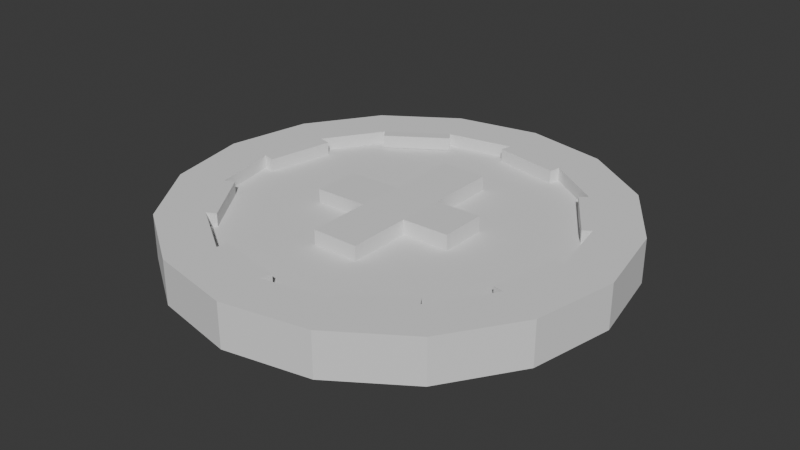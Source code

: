# Source: Chip.blend  (saved by Blender 4.2.66; exported with 4.5.12 LTS)
import bpy
from mathutils import Matrix  # noqa: F401  (used for matrix-valued properties, if any)

bpy.ops.wm.read_factory_settings(use_empty=True)
scene = bpy.context.scene
scene.name = 'Scene'

# ---- collections
col_collection = bpy.data.collections.new('Collection'); scene.collection.children.link(col_collection)

# ---- world
world_world = bpy.data.worlds.new('World'); scene.world = world_world
world_world.use_nodes = True; world_world.node_tree.nodes.clear()
_N = world_world.node_tree.nodes; _L = world_world.node_tree.links
n0 = _N.new('ShaderNodeOutputWorld'); n0.name = 'World Output'; n0.location = (300, 300)
n1 = _N.new('ShaderNodeBackground'); n1.name = 'Background'; n1.location = (10, 300)
n1.inputs[0].default_value = (0.05088, 0.05088, 0.05088, 1.0)
_L.new(n1.outputs[0], n0.inputs[0])
n0.is_active_output = True
world_world.color = (0.05088, 0.05088, 0.05088)
world_world.sun_shadow_jitter_overblur = 0.0

# ---- meshes
me_cylinder_002 = bpy.data.meshes.new('Cylinder.002')
me_cylinder_002.from_pydata([(0.0, 0.5, -0.05), (0.0, 0.3951, 0.05), (0.1913, 0.4619, -0.05), (0.1512, 0.365, 0.05), (0.3536, 0.3536, -0.05), (0.2794, 0.2794, 0.05), (0.4619, 0.1913, -0.05), (0.365, 0.1512, 0.05), (0.5, 0.0, -0.05), (0.3951, 0.0, 0.05), (0.4619, -0.1913, -0.05), (0.365, -0.1512, 0.05), (0.3536, -0.3536, -0.05), (0.2794, -0.2794, 0.05), (0.1913, -0.4619, -0.05), (0.1512, -0.365, 0.05), (0.0, -0.5, -0.05), (0.0, -0.3951, 0.05), (-0.1913, -0.4619, -0.05), (-0.1512, -0.365, 0.05), (-0.3536, -0.3536, -0.05), (-0.2794, -0.2794, 0.05), (-0.4619, -0.1913, -0.05), (-0.365, -0.1512, 0.05), (-0.5, 0.0, -0.05), (-0.3951, 0.0, 0.05), (-0.4619, 0.1913, -0.05), (-0.365, 0.1512, 0.05), (-0.3536, 0.3536, -0.05), (-0.2794, 0.2794, 0.05), (-0.1913, 0.4619, -0.05), (-0.1512, 0.365, 0.05), (0.1913, 0.4619, 0.05), (0.0, 0.5, 0.05), (0.3536, 0.3536, 0.05), (0.4619, 0.1913, 0.05), (0.5, 0.0, 0.05), (0.4619, -0.1913, 0.05), (0.3536, -0.3536, 0.05), (0.1913, -0.4619, 0.05), (0.0, -0.5, 0.05), (-0.1913, -0.4619, 0.05), (-0.3536, -0.3536, 0.05), (-0.4619, -0.1913, 0.05), (-0.5, 0.0, 0.05), (-0.4619, 0.1913, 0.05), (-0.3536, 0.3536, 0.05), (-0.1913, 0.4619, 0.05), (0.1512, 0.365, 0.05), (0.0, 0.3951, 0.05), (0.2794, 0.2794, 0.05), (0.365, 0.1512, 0.05), (0.3951, 0.0, 0.05), (0.365, -0.1512, 0.05), (0.2794, -0.2794, 0.05), (0.1512, -0.365, 0.05), (0.0, -0.3951, 0.05), (-0.1512, -0.365, 0.05), (-0.2794, -0.2794, 0.05), (-0.365, -0.1512, 0.05), (-0.3951, 0.0, 0.05), (-0.365, 0.1512, 0.05), (-0.2794, 0.2794, 0.05), (-0.1512, 0.365, 0.05), (0.1512, 0.365, 0.02029), (5.79e-11, 0.3951, 0.02029), (0.2794, 0.2794, 0.02029), (0.365, 0.1512, 0.02029), (0.3951, 0.0, 0.02029), (0.365, -0.1512, 0.02029), (0.2794, -0.2794, 0.02029), (0.1512, -0.365, 0.02029), (5.79e-11, -0.3951, 0.02029), (-0.1512, -0.365, 0.02029), (-0.2794, -0.2794, 0.02029), (-0.365, -0.1512, 0.02029), (-0.3951, 0.0, 0.02029), (-0.365, 0.1512, 0.02029), (-0.2794, 0.2794, 0.02029), (-0.1512, 0.365, 0.02029), (-0.1347, 0.3425, 0.0509), (-0.2628, 0.2569, 0.0509), (-0.1347, 0.3425, 0.02119), (-0.2628, 0.2569, 0.02119), (-0.3371, 0.1453, 0.04975), (-0.3672, -0.005878, 0.04975), (-0.3371, 0.1453, 0.02004), (-0.3672, -0.005878, 0.02004), (-0.3434, -0.1403, 0.05), (-0.2578, -0.2685, 0.05), (-0.3434, -0.1403, 0.02029), (-0.2578, -0.2685, 0.02029), (-0.1453, -0.3406, 0.05), (0.00591, -0.3706, 0.05), (-0.1453, -0.3406, 0.02029), (0.00591, -0.3706, 0.02029), (0.1391, -0.3469, 0.05), (0.2672, -0.2612, 0.05), (0.1391, -0.3469, 0.02029), (0.2672, -0.2612, 0.02029), (0.3399, -0.1462, 0.05), (0.37, 0.004998, 0.05), (0.3399, -0.1462, 0.02029), (0.37, 0.004998, 0.02029), (0.3472, 0.1393, 0.05), (0.2615, 0.2674, 0.05), (0.3472, 0.1393, 0.02029), (0.2615, 0.2674, 0.02029), (0.1455, 0.3394, 0.05), (-0.005723, 0.3695, 0.05), (0.1455, 0.3394, 0.02029), (-0.005723, 0.3695, 0.02029)], [], [(0, 33, 32, 2), (2, 32, 34, 4), (4, 34, 35, 6), (6, 35, 36, 8), (8, 36, 37, 10), (10, 37, 38, 12), (12, 38, 39, 14), (14, 39, 40, 16), (16, 40, 41, 18), (18, 41, 42, 20), (20, 42, 43, 22), (22, 43, 44, 24), (24, 44, 45, 26), (26, 45, 46, 28), (25, 23, 59, 60), (28, 46, 47, 30), (30, 47, 33, 0), (0, 2, 4, 6, 8, 10, 12, 14, 16, 18, 20, 22, 24, 26, 28, 30), (1, 3, 32, 33), (3, 5, 34, 32), (5, 7, 35, 34), (7, 9, 36, 35), (9, 11, 37, 36), (11, 13, 38, 37), (13, 15, 39, 38), (15, 17, 40, 39), (17, 19, 41, 40), (19, 21, 42, 41), (21, 23, 43, 42), (23, 25, 44, 43), (25, 27, 45, 44), (27, 29, 46, 45), (29, 31, 47, 46), (31, 1, 33, 47), (58, 57, 73, 74), (11, 9, 52, 53), (27, 25, 60, 61), (13, 11, 53, 54), (29, 27, 61, 62), (15, 13, 54, 55), (31, 29, 62, 63), (17, 15, 55, 56), (3, 1, 49, 48), (1, 31, 63, 49), (19, 17, 56, 57), (5, 3, 48, 50), (21, 19, 57, 58), (7, 5, 50, 51), (23, 21, 58, 59), (9, 7, 51, 52), (64, 65, 79, 78, 77, 76, 75, 74, 73, 72, 71, 70, 69, 68, 67, 66), (50, 66, 107, 105), (75, 59, 88, 90), (52, 51, 67, 68), (60, 59, 75, 76), (53, 52, 101, 100), (76, 77, 86, 87), (54, 53, 69, 70), (62, 61, 77, 78), (55, 54, 97, 96), (78, 79, 82, 83), (56, 55, 71, 72), (64, 48, 108, 110), (49, 63, 79, 65), (57, 56, 93, 92), (50, 48, 64, 66), (80, 81, 83, 82), (79, 63, 80, 82), (63, 62, 81, 80), (62, 78, 83, 81), (84, 85, 87, 86), (61, 60, 85, 84), (77, 61, 84, 86), (60, 76, 87, 85), (88, 89, 91, 90), (74, 75, 90, 91), (58, 74, 91, 89), (59, 58, 89, 88), (92, 93, 95, 94), (56, 72, 95, 93), (73, 57, 92, 94), (72, 73, 94, 95), (96, 97, 99, 98), (71, 55, 96, 98), (54, 70, 99, 97), (70, 71, 98, 99), (100, 101, 103, 102), (69, 53, 100, 102), (52, 68, 103, 101), (68, 69, 102, 103), (104, 105, 107, 106), (51, 50, 105, 104), (67, 51, 104, 106), (66, 67, 106, 107), (108, 109, 111, 110), (48, 49, 109, 108), (49, 65, 111, 109), (65, 64, 110, 111)])
_uv = me_cylinder_002.uv_layers.new(name='UVMap')
_uv.uv.foreach_set('vector', [1.0, 0.5, 1.0, 1.0, 0.9375, 1.0, 0.9375, 0.5, 0.9375, 0.5, 0.9375, 1.0, 0.875, 1.0, 0.875, 0.5, 0.875, 0.5, 0.875, 1.0, 0.8125, 1.0, 0.8125, 0.5, 0.8125, 0.5, 0.8125, 1.0, 0.75, 1.0, 0.75, 0.5, 0.75, 0.5, 0.75, 1.0, 0.6875, 1.0, 0.6875, 0.5, 0.6875, 0.5, 0.6875, 1.0, 0.625, 1.0, 0.625, 0.5, 0.625, 0.5, 0.625, 1.0, 0.5625, 1.0, 0.5625, 0.5, 0.5625, 0.5, 0.5625, 1.0, 0.5, 1.0, 0.5, 0.5, 0.5, 0.5, 0.5, 1.0, 0.4375, 1.0, 0.4375, 0.5, 0.4375, 0.5, 0.4375, 1.0, 0.375, 1.0, 0.375, 0.5, 0.375, 0.5, 0.375, 1.0, 0.3125, 1.0, 0.3125, 0.5, 0.3125, 0.5, 0.3125, 1.0, 0.25, 1.0, 0.25, 0.5, 0.25, 0.5, 0.25, 1.0, 0.1875, 1.0, 0.1875, 0.5, 0.1875, 0.5, 0.1875, 1.0, 0.125, 1.0, 0.125, 0.5, 0.06035, 0.25, 0.07479, 0.1774, 0.07479, 0.1774, 0.06035, 0.25, 0.125, 0.5, 0.125, 1.0, 0.0625, 1.0, 0.0625, 0.5, 0.0625, 0.5, 0.0625, 1.0, 0.0, 1.0, 0.0, 0.5, 0.75, 0.49, 0.8418, 0.4717, 0.9197, 0.4197, 0.9717, 0.3418, 0.99, 0.25, 0.9717, 0.1582, 0.9197, 0.08029, 0.8418, 0.02827, 0.75, 0.01, 0.6582, 0.02827, 0.5803, 0.08029, 0.5283, 0.1582, 0.51, 0.25, 0.5283, 0.3418, 0.5803, 0.4197, 0.6582, 0.4717, 0.25, 0.4396, 0.3226, 0.4252, 0.3418, 0.4717, 0.25, 0.49, 0.3226, 0.4252, 0.3841, 0.3841, 0.4197, 0.4197, 0.3418, 0.4717, 0.3841, 0.3841, 0.4252, 0.3226, 0.4717, 0.3418, 0.4197, 0.4197, 0.4252, 0.3226, 0.4396, 0.25, 0.49, 0.25, 0.4717, 0.3418, 0.4396, 0.25, 0.4252, 0.1774, 0.4717, 0.1582, 0.49, 0.25, 0.4252, 0.1774, 0.3841, 0.1159, 0.4197, 0.08029, 0.4717, 0.1582, 0.3841, 0.1159, 0.3226, 0.07479, 0.3418, 0.02827, 0.4197, 0.08029, 0.3226, 0.07479, 0.25, 0.06035, 0.25, 0.01, 0.3418, 0.02827, 0.25, 0.06035, 0.1774, 0.07479, 0.1582, 0.02827, 0.25, 0.01, 0.1774, 0.07479, 0.1159, 0.1159, 0.08029, 0.08029, 0.1582, 0.02827, 0.1159, 0.1159, 0.07479, 0.1774, 0.02827, 0.1582, 0.08029, 0.08029, 0.07479, 0.1774, 0.06035, 0.25, 0.01, 0.25, 0.02827, 0.1582, 0.06035, 0.25, 0.07479, 0.3226, 0.02827, 0.3418, 0.01, 0.25, 0.07479, 0.3226, 0.1159, 0.3841, 0.08029, 0.4197, 0.02827, 0.3418, 0.1159, 0.3841, 0.1774, 0.4252, 0.1582, 0.4717, 0.08029, 0.4197, 0.1774, 0.4252, 0.25, 0.4396, 0.25, 0.49, 0.1582, 0.4717, 0.1159, 0.1159, 0.1774, 0.07479, 0.1774, 0.07479, 0.1159, 0.1159, 0.4252, 0.1774, 0.4396, 0.25, 0.4396, 0.25, 0.4252, 0.1774, 0.07479, 0.3226, 0.06035, 0.25, 0.06035, 0.25, 0.07479, 0.3226, 0.3841, 0.1159, 0.4252, 0.1774, 0.4252, 0.1774, 0.3841, 0.1159, 0.1159, 0.3841, 0.07479, 0.3226, 0.07479, 0.3226, 0.1159, 0.3841, 0.3226, 0.07479, 0.3841, 0.1159, 0.3841, 0.1159, 0.3226, 0.07479, 0.1774, 0.4252, 0.1159, 0.3841, 0.1159, 0.3841, 0.1774, 0.4252, 0.25, 0.06035, 0.3226, 0.07479, 0.3226, 0.07479, 0.25, 0.06035, 0.3226, 0.4252, 0.25, 0.4396, 0.25, 0.4396, 0.3226, 0.4252, 0.25, 0.4396, 0.1774, 0.4252, 0.1774, 0.4252, 0.25, 0.4396, 0.1774, 0.07479, 0.25, 0.06035, 0.25, 0.06035, 0.1774, 0.07479, 0.3841, 0.3841, 0.3226, 0.4252, 0.3226, 0.4252, 0.3841, 0.3841, 0.1159, 0.1159, 0.1774, 0.07479, 0.1774, 0.07479, 0.1159, 0.1159, 0.4252, 0.3226, 0.3841, 0.3841, 0.3841, 0.3841, 0.4252, 0.3226, 0.07479, 0.1774, 0.1159, 0.1159, 0.1159, 0.1159, 0.07479, 0.1774, 0.4396, 0.25, 0.4252, 0.3226, 0.4252, 0.3226, 0.4396, 0.25, 0.3226, 0.4252, 0.25, 0.4396, 0.1774, 0.4252, 0.1159, 0.3841, 0.07479, 0.3226, 0.06035, 0.25, 0.07479, 0.1774, 0.1159, 0.1159, 0.1774, 0.07479, 0.25, 0.06035, 0.3226, 0.07479, 0.3841, 0.1159, 0.4252, 0.1774, 0.4396, 0.25, 0.4252, 0.3226, 0.3841, 0.3841, 0.3841, 0.3841, 0.3841, 0.3841, 0.3841, 0.3841, 0.3841, 0.3841, 0.07479, 0.1774, 0.07479, 0.1774, 0.07479, 0.1774, 0.07479, 0.1774, 0.4396, 0.25, 0.4252, 0.3226, 0.4252, 0.3226, 0.4396, 0.25, 0.06035, 0.25, 0.07479, 0.1774, 0.07479, 0.1774, 0.06035, 0.25, 0.4252, 0.1774, 0.4396, 0.25, 0.4396, 0.25, 0.4252, 0.1774, 0.06035, 0.25, 0.07479, 0.3226, 0.07479, 0.3226, 0.06035, 0.25, 0.3841, 0.1159, 0.4252, 0.1774, 0.4252, 0.1774, 0.3841, 0.1159, 0.1159, 0.3841, 0.07479, 0.3226, 0.07479, 0.3226, 0.1159, 0.3841, 0.3226, 0.07479, 0.3841, 0.1159, 0.3841, 0.1159, 0.3226, 0.07479, 0.1159, 0.3841, 0.1774, 0.4252, 0.1774, 0.4252, 0.1159, 0.3841, 0.25, 0.06035, 0.3226, 0.07479, 0.3226, 0.07479, 0.25, 0.06035, 0.3226, 0.4252, 0.3226, 0.4252, 0.3226, 0.4252, 0.3226, 0.4252, 0.25, 0.4396, 0.1774, 0.4252, 0.1774, 0.4252, 0.25, 0.4396, 0.1774, 0.07479, 0.25, 0.06035, 0.25, 0.06035, 0.1774, 0.07479, 0.3841, 0.3841, 0.3226, 0.4252, 0.3226, 0.4252, 0.3841, 0.3841, 0.1774, 0.4252, 0.1159, 0.3841, 0.1159, 0.3841, 0.1774, 0.4252, 0.1774, 0.4252, 0.1774, 0.4252, 0.1774, 0.4252, 0.1774, 0.4252, 0.1774, 0.4252, 0.1159, 0.3841, 0.1159, 0.3841, 0.1774, 0.4252, 0.1159, 0.3841, 0.1159, 0.3841, 0.1159, 0.3841, 0.1159, 0.3841, 0.07479, 0.3226, 0.06035, 0.25, 0.06035, 0.25, 0.07479, 0.3226, 0.07479, 0.3226, 0.06035, 0.25, 0.06035, 0.25, 0.07479, 0.3226, 0.07479, 0.3226, 0.07479, 0.3226, 0.07479, 0.3226, 0.07479, 0.3226, 0.06035, 0.25, 0.06035, 0.25, 0.06035, 0.25, 0.06035, 0.25, 0.07479, 0.1774, 0.1159, 0.1159, 0.1159, 0.1159, 0.07479, 0.1774, 0.1159, 0.1159, 0.07479, 0.1774, 0.07479, 0.1774, 0.1159, 0.1159, 0.1159, 0.1159, 0.1159, 0.1159, 0.1159, 0.1159, 0.1159, 0.1159, 0.07479, 0.1774, 0.1159, 0.1159, 0.1159, 0.1159, 0.07479, 0.1774, 0.1774, 0.07479, 0.25, 0.06035, 0.25, 0.06035, 0.1774, 0.07479, 0.25, 0.06035, 0.25, 0.06035, 0.25, 0.06035, 0.25, 0.06035, 0.1774, 0.07479, 0.1774, 0.07479, 0.1774, 0.07479, 0.1774, 0.07479, 0.25, 0.06035, 0.1774, 0.07479, 0.1774, 0.07479, 0.25, 0.06035, 0.3226, 0.07479, 0.3841, 0.1159, 0.3841, 0.1159, 0.3226, 0.07479, 0.3226, 0.07479, 0.3226, 0.07479, 0.3226, 0.07479, 0.3226, 0.07479, 0.3841, 0.1159, 0.3841, 0.1159, 0.3841, 0.1159, 0.3841, 0.1159, 0.3841, 0.1159, 0.3226, 0.07479, 0.3226, 0.07479, 0.3841, 0.1159, 0.4252, 0.1774, 0.4396, 0.25, 0.4396, 0.25, 0.4252, 0.1774, 0.4252, 0.1774, 0.4252, 0.1774, 0.4252, 0.1774, 0.4252, 0.1774, 0.4396, 0.25, 0.4396, 0.25, 0.4396, 0.25, 0.4396, 0.25, 0.4396, 0.25, 0.4252, 0.1774, 0.4252, 0.1774, 0.4396, 0.25, 0.4252, 0.3226, 0.3841, 0.3841, 0.3841, 0.3841, 0.4252, 0.3226, 0.4252, 0.3226, 0.3841, 0.3841, 0.3841, 0.3841, 0.4252, 0.3226, 0.4252, 0.3226, 0.4252, 0.3226, 0.4252, 0.3226, 0.4252, 0.3226, 0.3841, 0.3841, 0.4252, 0.3226, 0.4252, 0.3226, 0.3841, 0.3841, 0.3226, 0.4252, 0.25, 0.4396, 0.25, 0.4396, 0.3226, 0.4252, 0.3226, 0.4252, 0.25, 0.4396, 0.25, 0.4396, 0.3226, 0.4252, 0.25, 0.4396, 0.25, 0.4396, 0.25, 0.4396, 0.25, 0.4396, 0.25, 0.4396, 0.3226, 0.4252, 0.3226, 0.4252, 0.25, 0.4396])
me_cylinder_002.update()
me_cube_001 = bpy.data.meshes.new('Cube.001')
me_cube_001.from_pydata([(-0.9708, -1.0, -0.3863), (-1.0, -1.0, 1.0), (-0.9708, 1.0, -0.3863), (-1.0, 1.0, 1.0), (1.029, -1.0, -0.3863), (1.0, -1.0, 1.0), (1.029, 1.0, -0.3863), (1.0, 1.0, 1.0), (-1.0, 4.054, 1.0), (-0.9708, 4.054, -0.3863), (1.029, 4.054, -0.3863), (1.0, 4.054, 1.0), (-3.296, 1.0, -0.4353), (-3.296, -1.0, -0.4353), (-3.325, -1.0, 0.951), (-3.325, 1.0, 0.951), (-0.9708, -1.0, -0.3863), (-1.0, -1.0, 1.0), (1.0, -1.0, 1.0), (1.029, -1.0, -0.3863), (-0.9708, -3.706, -0.3863), (-1.0, -3.706, 1.0), (1.0, -3.706, 1.0), (1.029, -3.706, -0.3863), (3.039, 1.0, 1.043), (3.068, 1.0, -0.3433), (3.068, -1.0, -0.3433), (3.039, -1.0, 1.043), (3.039, 1.0, 1.043), (3.068, 1.0, -0.3433), (3.068, -1.0, -0.3433), (3.039, -1.0, 1.043)], [], [(3, 2, 12, 15), (3, 7, 11, 8), (5, 4, 26, 27), (4, 5, 18, 19), (2, 6, 4, 0), (7, 3, 1, 5), (9, 8, 11, 10), (2, 3, 8, 9), (7, 6, 10, 11), (6, 2, 9, 10), (13, 14, 15, 12), (0, 1, 14, 13), (1, 3, 15, 14), (2, 0, 13, 12), (18, 17, 21, 22), (1, 0, 16, 17), (0, 4, 19, 16), (5, 1, 17, 18), (23, 22, 21, 20), (19, 18, 22, 23), (16, 19, 23, 20), (17, 16, 20, 21), (27, 26, 30, 31), (4, 6, 25, 26), (7, 5, 27, 24), (6, 7, 24, 25), (29, 28, 31, 30), (26, 25, 29, 30), (24, 27, 31, 28), (25, 24, 28, 29)])
_uv = me_cube_001.uv_layers.new(name='UVMap')
_uv.uv.foreach_set('vector', [0.625, 0.25, 0.375, 0.25, 0.375, 0.25, 0.625, 0.25, 0.875, 0.5, 0.625, 0.5, 0.625, 0.5, 0.875, 0.5, 0.625, 0.75, 0.375, 0.75, 0.375, 0.75, 0.625, 0.75, 0.375, 0.75, 0.625, 0.75, 0.625, 0.75, 0.375, 0.75, 0.125, 0.5, 0.375, 0.5, 0.375, 0.75, 0.125, 0.75, 0.625, 0.5, 0.875, 0.5, 0.875, 0.75, 0.625, 0.75, 0.375, 0.25, 0.625, 0.25, 0.625, 0.5, 0.375, 0.5, 0.375, 0.25, 0.625, 0.25, 0.625, 0.25, 0.375, 0.25, 0.625, 0.5, 0.375, 0.5, 0.375, 0.5, 0.625, 0.5, 0.375, 0.5, 0.125, 0.5, 0.125, 0.5, 0.375, 0.5, 0.375, 0.0, 0.625, 0.0, 0.625, 0.25, 0.375, 0.25, 0.375, 1.0, 0.625, 1.0, 0.625, 1.0, 0.375, 1.0, 0.875, 0.75, 0.875, 0.5, 0.875, 0.5, 0.875, 0.75, 0.125, 0.5, 0.125, 0.75, 0.125, 0.75, 0.125, 0.5, 0.625, 0.75, 0.875, 0.75, 0.875, 0.75, 0.625, 0.75, 0.625, 1.0, 0.375, 1.0, 0.375, 1.0, 0.625, 1.0, 0.125, 0.75, 0.375, 0.75, 0.375, 0.75, 0.125, 0.75, 0.625, 0.75, 0.875, 0.75, 0.875, 0.75, 0.625, 0.75, 0.375, 0.75, 0.625, 0.75, 0.625, 1.0, 0.375, 1.0, 0.375, 0.75, 0.625, 0.75, 0.625, 0.75, 0.375, 0.75, 0.125, 0.75, 0.375, 0.75, 0.375, 0.75, 0.125, 0.75, 0.625, 1.0, 0.375, 1.0, 0.375, 1.0, 0.625, 1.0, 0.625, 0.75, 0.375, 0.75, 0.375, 0.75, 0.625, 0.75, 0.375, 0.75, 0.375, 0.5, 0.375, 0.5, 0.375, 0.75, 0.625, 0.5, 0.625, 0.75, 0.625, 0.75, 0.625, 0.5, 0.375, 0.5, 0.625, 0.5, 0.625, 0.5, 0.375, 0.5, 0.375, 0.5, 0.625, 0.5, 0.625, 0.75, 0.375, 0.75, 0.375, 0.75, 0.375, 0.5, 0.375, 0.5, 0.375, 0.75, 0.625, 0.5, 0.625, 0.75, 0.625, 0.75, 0.625, 0.5, 0.375, 0.5, 0.625, 0.5, 0.625, 0.5, 0.375, 0.5])
me_cube_001.update()

# ---- objects
ob_cylinder = bpy.data.objects.new('Cylinder', me_cylinder_002)
ob_cube = bpy.data.objects.new('Cube', me_cube_001)

# ---- transforms, parenting, visibility, modifiers, constraints
ob_cylinder.location = (0.0, 0.0, 0.0)
ob_cube.location = (0.0, 0.0, 0.0)
ob_cube.scale = (0.05348, 0.05348, 0.05348)

# ---- collection membership
col_collection.objects.link(ob_cylinder)
col_collection.objects.link(ob_cube)

# ---- scene / render settings (as saved in the file)
scene.frame_start = 1; scene.frame_end = 250; scene.frame_set(1)
scene.render.engine = 'BLENDER_EEVEE_NEXT'
bpy.context.view_layer.update()

# ---- added for rendering (the .blend has no active camera and no usable light): camera, sun
cam_auto = bpy.data.cameras.new('AutoCamera')
cam_auto.lens = 50.0
cam_auto.sensor_width = 36.0
cam_auto.clip_end = 1000.0
ob_auto_camera = bpy.data.objects.new('AutoCamera', cam_auto)
scene.collection.objects.link(ob_auto_camera)
ob_auto_camera.location = (1.31212, -1.57454, 1.05258)
ob_auto_camera.rotation_euler = (1.09748, -7.21219e-08, 0.694738)
scene.camera = ob_auto_camera
light_auto_sun = bpy.data.lights.new('AutoSun', 'SUN')
light_auto_sun.energy = 3.0
light_auto_sun.angle = 0.0523599
ob_auto_sun = bpy.data.objects.new('AutoSun', light_auto_sun)
scene.collection.objects.link(ob_auto_sun)
ob_auto_sun.rotation_euler = (0.872665, 0.174533, 0.523599)
bpy.context.view_layer.update()
